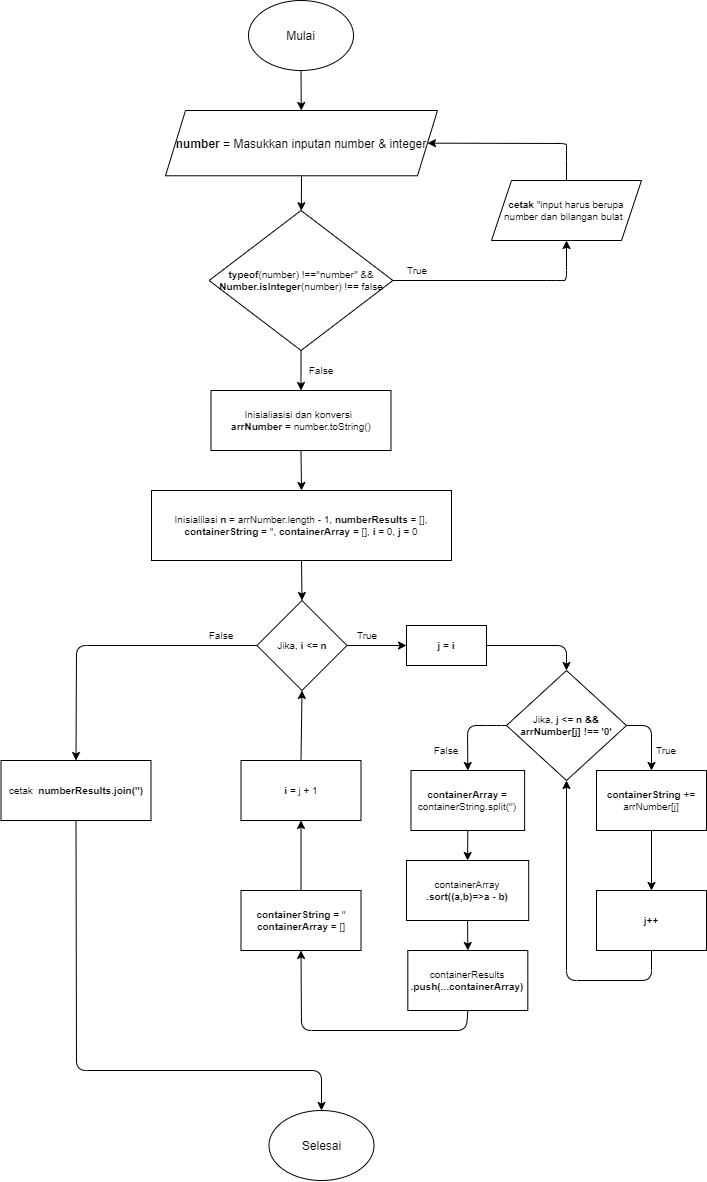

The diagram above was exported from draw.io. Its source (the exported page's mxGraphModel, read from the mxfile embedded in the PNG):
<mxGraphModel dx="1929" dy="1084" grid="1" gridSize="10" guides="1" tooltips="1" connect="1" arrows="1" fold="1" page="1" pageScale="1" pageWidth="850" pageHeight="1100" background="none" math="0" shadow="0">
  <root>
    <mxCell id="0" />
    <mxCell id="1" parent="0" />
    <mxCell id="RSISostOdNFxcPxShwAM-1" value="Mulai" style="ellipse;whiteSpace=wrap;html=1;fontSize=12;" vertex="1" parent="1">
      <mxGeometry x="372" y="10" width="105" height="70" as="geometry" />
    </mxCell>
    <mxCell id="RSISostOdNFxcPxShwAM-2" value="&lt;font style=&quot;font-size: 12px&quot;&gt;&lt;b&gt;number&lt;/b&gt; = Masukkan inputan number &amp;amp; integer&lt;/font&gt;" style="shape=parallelogram;perimeter=parallelogramPerimeter;whiteSpace=wrap;html=1;fixedSize=1;fontSize=12;align=center;" vertex="1" parent="1">
      <mxGeometry x="289" y="120" width="272" height="65.28" as="geometry" />
    </mxCell>
    <mxCell id="RSISostOdNFxcPxShwAM-4" value="" style="endArrow=classic;html=1;fontSize=17;exitX=0.5;exitY=1;exitDx=0;exitDy=0;" edge="1" parent="1" source="RSISostOdNFxcPxShwAM-1" target="RSISostOdNFxcPxShwAM-2">
      <mxGeometry width="50" height="50" relative="1" as="geometry">
        <mxPoint x="410" y="200" as="sourcePoint" />
        <mxPoint x="460" y="150" as="targetPoint" />
      </mxGeometry>
    </mxCell>
    <mxCell id="RSISostOdNFxcPxShwAM-8" value="&lt;span style=&quot;font-size: 10px&quot;&gt;&lt;b&gt;typeof&lt;/b&gt;(number) !==''number&quot; &amp;amp;&amp;amp; &lt;b&gt;Number.isInteger&lt;/b&gt;(number) !== false&lt;/span&gt;" style="rhombus;whiteSpace=wrap;html=1;fontSize=10;" vertex="1" parent="1">
      <mxGeometry x="332.63" y="220" width="183.75" height="140" as="geometry" />
    </mxCell>
    <mxCell id="RSISostOdNFxcPxShwAM-10" value="" style="endArrow=classic;html=1;fontSize=10;exitX=0.5;exitY=1;exitDx=0;exitDy=0;" edge="1" parent="1" source="RSISostOdNFxcPxShwAM-2" target="RSISostOdNFxcPxShwAM-8">
      <mxGeometry width="50" height="50" relative="1" as="geometry">
        <mxPoint x="560" y="300" as="sourcePoint" />
        <mxPoint x="610" y="250" as="targetPoint" />
      </mxGeometry>
    </mxCell>
    <mxCell id="RSISostOdNFxcPxShwAM-11" value="&lt;b&gt;cetak&lt;/b&gt; &quot;input harus berupa number dan bilangan bulat&amp;nbsp;&amp;nbsp;" style="shape=parallelogram;perimeter=parallelogramPerimeter;whiteSpace=wrap;html=1;fixedSize=1;fontSize=10;" vertex="1" parent="1">
      <mxGeometry x="615" y="190" width="150" height="60" as="geometry" />
    </mxCell>
    <mxCell id="RSISostOdNFxcPxShwAM-12" value="" style="endArrow=classic;html=1;fontSize=10;exitX=1;exitY=0.5;exitDx=0;exitDy=0;entryX=0.5;entryY=1;entryDx=0;entryDy=0;" edge="1" parent="1" source="RSISostOdNFxcPxShwAM-8" target="RSISostOdNFxcPxShwAM-11">
      <mxGeometry width="50" height="50" relative="1" as="geometry">
        <mxPoint x="560" y="290" as="sourcePoint" />
        <mxPoint x="610" y="240" as="targetPoint" />
        <Array as="points">
          <mxPoint x="680" y="290" />
          <mxPoint x="690" y="290" />
        </Array>
      </mxGeometry>
    </mxCell>
    <mxCell id="RSISostOdNFxcPxShwAM-13" value="" style="endArrow=classic;html=1;fontSize=10;exitX=0.5;exitY=0;exitDx=0;exitDy=0;entryX=1;entryY=0.5;entryDx=0;entryDy=0;" edge="1" parent="1" source="RSISostOdNFxcPxShwAM-11" target="RSISostOdNFxcPxShwAM-2">
      <mxGeometry width="50" height="50" relative="1" as="geometry">
        <mxPoint x="560" y="290" as="sourcePoint" />
        <mxPoint x="610" y="240" as="targetPoint" />
        <Array as="points">
          <mxPoint x="690" y="160" />
          <mxPoint x="690" y="153" />
        </Array>
      </mxGeometry>
    </mxCell>
    <mxCell id="RSISostOdNFxcPxShwAM-14" value="True" style="text;html=1;strokeColor=none;fillColor=none;align=center;verticalAlign=middle;whiteSpace=wrap;rounded=0;fontSize=10;" vertex="1" parent="1">
      <mxGeometry x="521" y="270" width="40" height="20" as="geometry" />
    </mxCell>
    <mxCell id="RSISostOdNFxcPxShwAM-18" value="Inisialilasi&lt;b&gt;&amp;nbsp;n &lt;/b&gt;= arrNumber.length - 1, &lt;b&gt;numberResults&lt;/b&gt; = [], &lt;b&gt;containerString&lt;/b&gt; = '', &lt;b&gt;containerArray&lt;/b&gt; = [],&lt;b&gt; i &lt;/b&gt;= 0, &lt;b&gt;j &lt;/b&gt;= 0" style="rounded=0;whiteSpace=wrap;html=1;fontSize=10;align=center;fontStyle=0" vertex="1" parent="1">
      <mxGeometry x="275" y="500" width="300" height="70" as="geometry" />
    </mxCell>
    <mxCell id="RSISostOdNFxcPxShwAM-19" value="" style="endArrow=classic;html=1;fontSize=10;exitX=0.5;exitY=1;exitDx=0;exitDy=0;entryX=0.5;entryY=0;entryDx=0;entryDy=0;" edge="1" parent="1" source="RSISostOdNFxcPxShwAM-8" target="RSISostOdNFxcPxShwAM-59">
      <mxGeometry width="50" height="50" relative="1" as="geometry">
        <mxPoint x="530" y="460" as="sourcePoint" />
        <mxPoint x="580" y="410" as="targetPoint" />
      </mxGeometry>
    </mxCell>
    <mxCell id="RSISostOdNFxcPxShwAM-20" value="False" style="text;html=1;strokeColor=none;fillColor=none;align=center;verticalAlign=middle;whiteSpace=wrap;rounded=0;fontSize=10;" vertex="1" parent="1">
      <mxGeometry x="425" y="370" width="40" height="20" as="geometry" />
    </mxCell>
    <mxCell id="RSISostOdNFxcPxShwAM-24" value="Jika, &lt;b&gt;i &amp;lt;= n&lt;/b&gt;" style="rhombus;whiteSpace=wrap;html=1;fontSize=10;align=center;" vertex="1" parent="1">
      <mxGeometry x="380.5" y="610" width="90" height="90" as="geometry" />
    </mxCell>
    <mxCell id="RSISostOdNFxcPxShwAM-25" value="" style="endArrow=classic;html=1;fontSize=10;exitX=0.5;exitY=1;exitDx=0;exitDy=0;entryX=0.5;entryY=0;entryDx=0;entryDy=0;" edge="1" parent="1" source="RSISostOdNFxcPxShwAM-18" target="RSISostOdNFxcPxShwAM-24">
      <mxGeometry width="50" height="50" relative="1" as="geometry">
        <mxPoint x="425.5" y="589.9999999999999" as="sourcePoint" />
        <mxPoint x="425" y="610" as="targetPoint" />
      </mxGeometry>
    </mxCell>
    <mxCell id="RSISostOdNFxcPxShwAM-26" value="&lt;b&gt;j = i&lt;/b&gt;" style="rounded=0;whiteSpace=wrap;html=1;fontSize=10;align=center;" vertex="1" parent="1">
      <mxGeometry x="530" y="635" width="80" height="40" as="geometry" />
    </mxCell>
    <mxCell id="RSISostOdNFxcPxShwAM-27" value="" style="endArrow=classic;html=1;fontSize=10;exitX=1;exitY=0.5;exitDx=0;exitDy=0;entryX=0;entryY=0.5;entryDx=0;entryDy=0;" edge="1" parent="1" source="RSISostOdNFxcPxShwAM-24" target="RSISostOdNFxcPxShwAM-26">
      <mxGeometry width="50" height="50" relative="1" as="geometry">
        <mxPoint x="460" y="670" as="sourcePoint" />
        <mxPoint x="510" y="620" as="targetPoint" />
      </mxGeometry>
    </mxCell>
    <mxCell id="RSISostOdNFxcPxShwAM-28" value="True" style="text;html=1;strokeColor=none;fillColor=none;align=center;verticalAlign=middle;whiteSpace=wrap;rounded=0;fontSize=10;" vertex="1" parent="1">
      <mxGeometry x="470.5" y="635" width="40" height="20" as="geometry" />
    </mxCell>
    <mxCell id="RSISostOdNFxcPxShwAM-29" value="Jika, &lt;b&gt;j &amp;lt;= n &amp;amp;&amp;amp; arrNumber[j] !== '0'&lt;/b&gt;" style="rhombus;whiteSpace=wrap;html=1;fontSize=10;align=center;" vertex="1" parent="1">
      <mxGeometry x="630" y="680" width="120" height="110" as="geometry" />
    </mxCell>
    <mxCell id="RSISostOdNFxcPxShwAM-30" value="" style="endArrow=classic;html=1;fontSize=10;exitX=1;exitY=0.5;exitDx=0;exitDy=0;entryX=0.5;entryY=0;entryDx=0;entryDy=0;" edge="1" parent="1" source="RSISostOdNFxcPxShwAM-26" target="RSISostOdNFxcPxShwAM-29">
      <mxGeometry width="50" height="50" relative="1" as="geometry">
        <mxPoint x="500" y="620" as="sourcePoint" />
        <mxPoint x="550" y="570" as="targetPoint" />
        <Array as="points">
          <mxPoint x="690" y="655" />
        </Array>
      </mxGeometry>
    </mxCell>
    <mxCell id="RSISostOdNFxcPxShwAM-31" value="&lt;b&gt;containerString &lt;/b&gt;+= arrNumber[j]" style="rounded=0;whiteSpace=wrap;html=1;fontSize=10;align=center;" vertex="1" parent="1">
      <mxGeometry x="720" y="780" width="110" height="60" as="geometry" />
    </mxCell>
    <mxCell id="RSISostOdNFxcPxShwAM-32" value="" style="endArrow=classic;html=1;fontSize=10;exitX=1;exitY=0.5;exitDx=0;exitDy=0;entryX=0.5;entryY=0;entryDx=0;entryDy=0;" edge="1" parent="1" source="RSISostOdNFxcPxShwAM-29" target="RSISostOdNFxcPxShwAM-31">
      <mxGeometry width="50" height="50" relative="1" as="geometry">
        <mxPoint x="500" y="780" as="sourcePoint" />
        <mxPoint x="550" y="730" as="targetPoint" />
        <Array as="points">
          <mxPoint x="775" y="735" />
        </Array>
      </mxGeometry>
    </mxCell>
    <mxCell id="RSISostOdNFxcPxShwAM-33" value="True" style="text;html=1;strokeColor=none;fillColor=none;align=center;verticalAlign=middle;whiteSpace=wrap;rounded=0;fontSize=10;" vertex="1" parent="1">
      <mxGeometry x="770" y="750" width="40" height="20" as="geometry" />
    </mxCell>
    <mxCell id="RSISostOdNFxcPxShwAM-36" value="&lt;b&gt;j++&lt;/b&gt;" style="rounded=0;whiteSpace=wrap;html=1;fontSize=10;align=center;" vertex="1" parent="1">
      <mxGeometry x="720" y="900" width="110" height="60" as="geometry" />
    </mxCell>
    <mxCell id="RSISostOdNFxcPxShwAM-37" value="" style="endArrow=classic;html=1;fontSize=10;exitX=0.5;exitY=1;exitDx=0;exitDy=0;entryX=0.5;entryY=0;entryDx=0;entryDy=0;" edge="1" parent="1" source="RSISostOdNFxcPxShwAM-31" target="RSISostOdNFxcPxShwAM-36">
      <mxGeometry width="50" height="50" relative="1" as="geometry">
        <mxPoint x="500" y="940" as="sourcePoint" />
        <mxPoint x="550" y="890" as="targetPoint" />
      </mxGeometry>
    </mxCell>
    <mxCell id="RSISostOdNFxcPxShwAM-38" value="" style="endArrow=classic;html=1;fontSize=10;exitX=0.5;exitY=1;exitDx=0;exitDy=0;entryX=0.5;entryY=1;entryDx=0;entryDy=0;" edge="1" parent="1" source="RSISostOdNFxcPxShwAM-36" target="RSISostOdNFxcPxShwAM-29">
      <mxGeometry width="50" height="50" relative="1" as="geometry">
        <mxPoint x="500" y="940" as="sourcePoint" />
        <mxPoint x="550" y="890" as="targetPoint" />
        <Array as="points">
          <mxPoint x="775" y="990" />
          <mxPoint x="690" y="990" />
        </Array>
      </mxGeometry>
    </mxCell>
    <mxCell id="RSISostOdNFxcPxShwAM-39" value="&lt;b&gt;containerArray = &lt;/b&gt;containerString.split('')" style="rounded=0;whiteSpace=wrap;html=1;fontSize=10;align=center;" vertex="1" parent="1">
      <mxGeometry x="534.5" y="780" width="113.62" height="60" as="geometry" />
    </mxCell>
    <mxCell id="RSISostOdNFxcPxShwAM-40" value="" style="endArrow=classic;html=1;fontSize=10;exitX=0;exitY=0.5;exitDx=0;exitDy=0;entryX=0.5;entryY=0;entryDx=0;entryDy=0;" edge="1" parent="1" source="RSISostOdNFxcPxShwAM-29" target="RSISostOdNFxcPxShwAM-39">
      <mxGeometry width="50" height="50" relative="1" as="geometry">
        <mxPoint x="500" y="850" as="sourcePoint" />
        <mxPoint x="550" y="800" as="targetPoint" />
        <Array as="points">
          <mxPoint x="620" y="735" />
          <mxPoint x="591" y="735" />
        </Array>
      </mxGeometry>
    </mxCell>
    <mxCell id="RSISostOdNFxcPxShwAM-41" value="False" style="text;html=1;strokeColor=none;fillColor=none;align=center;verticalAlign=middle;whiteSpace=wrap;rounded=0;fontSize=10;" vertex="1" parent="1">
      <mxGeometry x="550" y="750" width="40" height="20" as="geometry" />
    </mxCell>
    <mxCell id="RSISostOdNFxcPxShwAM-43" value="containerArray&lt;br&gt;&lt;b&gt;.sort((a,b)=&amp;gt;a - b)&lt;/b&gt;" style="rounded=0;whiteSpace=wrap;html=1;fontSize=10;align=center;" vertex="1" parent="1">
      <mxGeometry x="530" y="870" width="122.19" height="60" as="geometry" />
    </mxCell>
    <mxCell id="RSISostOdNFxcPxShwAM-44" value="" style="endArrow=classic;html=1;fontSize=10;exitX=0.5;exitY=1;exitDx=0;exitDy=0;entryX=0.5;entryY=0;entryDx=0;entryDy=0;" edge="1" parent="1" source="RSISostOdNFxcPxShwAM-39" target="RSISostOdNFxcPxShwAM-43">
      <mxGeometry width="50" height="50" relative="1" as="geometry">
        <mxPoint x="500" y="930" as="sourcePoint" />
        <mxPoint x="550" y="880" as="targetPoint" />
      </mxGeometry>
    </mxCell>
    <mxCell id="RSISostOdNFxcPxShwAM-45" value="&lt;b&gt;containerString &lt;/b&gt;= ''&lt;br&gt;&lt;b&gt;containerArray &lt;/b&gt;= []&lt;br&gt;" style="rounded=0;whiteSpace=wrap;html=1;fontSize=10;align=center;" vertex="1" parent="1">
      <mxGeometry x="364.4999999999999" y="900" width="120" height="60" as="geometry" />
    </mxCell>
    <mxCell id="RSISostOdNFxcPxShwAM-46" value="&lt;b&gt;i &lt;/b&gt;= j + 1" style="rounded=0;whiteSpace=wrap;html=1;fontSize=10;align=center;" vertex="1" parent="1">
      <mxGeometry x="364.5" y="770" width="120" height="60" as="geometry" />
    </mxCell>
    <mxCell id="RSISostOdNFxcPxShwAM-49" value="" style="endArrow=classic;html=1;fontSize=10;exitX=0.5;exitY=1;exitDx=0;exitDy=0;entryX=0.5;entryY=1;entryDx=0;entryDy=0;" edge="1" parent="1" source="RSISostOdNFxcPxShwAM-62" target="RSISostOdNFxcPxShwAM-45">
      <mxGeometry width="50" height="50" relative="1" as="geometry">
        <mxPoint x="591" y="1030" as="sourcePoint" />
        <mxPoint x="426" y="970" as="targetPoint" />
        <Array as="points">
          <mxPoint x="590" y="1040" />
          <mxPoint x="425" y="1040" />
        </Array>
      </mxGeometry>
    </mxCell>
    <mxCell id="RSISostOdNFxcPxShwAM-50" value="" style="endArrow=classic;html=1;fontSize=10;exitX=0.5;exitY=0;exitDx=0;exitDy=0;entryX=0.5;entryY=1;entryDx=0;entryDy=0;" edge="1" parent="1" source="RSISostOdNFxcPxShwAM-46" target="RSISostOdNFxcPxShwAM-24">
      <mxGeometry width="50" height="50" relative="1" as="geometry">
        <mxPoint x="500" y="750" as="sourcePoint" />
        <mxPoint x="550" y="700" as="targetPoint" />
      </mxGeometry>
    </mxCell>
    <mxCell id="RSISostOdNFxcPxShwAM-51" value="cetak&amp;nbsp;&lt;b&gt;&amp;nbsp;numberResults.join('')&lt;/b&gt;" style="rounded=0;whiteSpace=wrap;html=1;fontSize=10;align=center;" vertex="1" parent="1">
      <mxGeometry x="124.5" y="770" width="150" height="60" as="geometry" />
    </mxCell>
    <mxCell id="RSISostOdNFxcPxShwAM-52" value="" style="endArrow=classic;html=1;fontSize=10;exitX=0;exitY=0.5;exitDx=0;exitDy=0;entryX=0.5;entryY=0;entryDx=0;entryDy=0;" edge="1" parent="1" source="RSISostOdNFxcPxShwAM-24" target="RSISostOdNFxcPxShwAM-51">
      <mxGeometry width="50" height="50" relative="1" as="geometry">
        <mxPoint x="270" y="740" as="sourcePoint" />
        <mxPoint x="320" y="690" as="targetPoint" />
        <Array as="points">
          <mxPoint x="200" y="655" />
        </Array>
      </mxGeometry>
    </mxCell>
    <mxCell id="RSISostOdNFxcPxShwAM-53" value="False" style="text;html=1;strokeColor=none;fillColor=none;align=center;verticalAlign=middle;whiteSpace=wrap;rounded=0;fontSize=10;" vertex="1" parent="1">
      <mxGeometry x="324.5" y="635" width="40" height="20" as="geometry" />
    </mxCell>
    <mxCell id="RSISostOdNFxcPxShwAM-56" value="Selesai" style="ellipse;whiteSpace=wrap;html=1;fontSize=12;" vertex="1" parent="1">
      <mxGeometry x="392.5" y="1120" width="105" height="70" as="geometry" />
    </mxCell>
    <mxCell id="RSISostOdNFxcPxShwAM-57" value="" style="endArrow=classic;html=1;fontSize=10;exitX=0.5;exitY=1;exitDx=0;exitDy=0;entryX=0.5;entryY=0;entryDx=0;entryDy=0;" edge="1" parent="1" source="RSISostOdNFxcPxShwAM-51" target="RSISostOdNFxcPxShwAM-56">
      <mxGeometry width="50" height="50" relative="1" as="geometry">
        <mxPoint x="370" y="870" as="sourcePoint" />
        <mxPoint x="200" y="1090" as="targetPoint" />
        <Array as="points">
          <mxPoint x="200" y="1080" />
          <mxPoint x="445" y="1080" />
        </Array>
      </mxGeometry>
    </mxCell>
    <mxCell id="RSISostOdNFxcPxShwAM-59" value="Inisialiasisi dan konversi&amp;nbsp; &lt;br&gt;&lt;b&gt;arrNumber &lt;/b&gt;= number.toString()" style="rounded=0;whiteSpace=wrap;html=1;fontSize=10;align=center;" vertex="1" parent="1">
      <mxGeometry x="334.5" y="400" width="180" height="60" as="geometry" />
    </mxCell>
    <mxCell id="RSISostOdNFxcPxShwAM-60" value="" style="endArrow=classic;html=1;fontSize=10;exitX=0.5;exitY=1;exitDx=0;exitDy=0;entryX=0.5;entryY=0;entryDx=0;entryDy=0;" edge="1" parent="1" source="RSISostOdNFxcPxShwAM-59" target="RSISostOdNFxcPxShwAM-18">
      <mxGeometry width="50" height="50" relative="1" as="geometry">
        <mxPoint x="470" y="450" as="sourcePoint" />
        <mxPoint x="520" y="400" as="targetPoint" />
      </mxGeometry>
    </mxCell>
    <mxCell id="RSISostOdNFxcPxShwAM-62" value="containerResults&lt;br&gt;&lt;b&gt;.push(...containerArray)&lt;/b&gt;" style="rounded=0;whiteSpace=wrap;html=1;fontSize=10;align=center;" vertex="1" parent="1">
      <mxGeometry x="531.31" y="960" width="120" height="60" as="geometry" />
    </mxCell>
    <mxCell id="RSISostOdNFxcPxShwAM-63" value="" style="endArrow=classic;html=1;fontSize=10;entryX=0.5;entryY=1;entryDx=0;entryDy=0;exitX=0.5;exitY=0;exitDx=0;exitDy=0;" edge="1" parent="1" source="RSISostOdNFxcPxShwAM-45" target="RSISostOdNFxcPxShwAM-46">
      <mxGeometry width="50" height="50" relative="1" as="geometry">
        <mxPoint x="425" y="890" as="sourcePoint" />
        <mxPoint x="320" y="890" as="targetPoint" />
      </mxGeometry>
    </mxCell>
    <mxCell id="RSISostOdNFxcPxShwAM-64" value="" style="endArrow=classic;html=1;fontSize=10;exitX=0.5;exitY=1;exitDx=0;exitDy=0;entryX=0.5;entryY=0;entryDx=0;entryDy=0;" edge="1" parent="1" source="RSISostOdNFxcPxShwAM-43" target="RSISostOdNFxcPxShwAM-62">
      <mxGeometry width="50" height="50" relative="1" as="geometry">
        <mxPoint x="480" y="950" as="sourcePoint" />
        <mxPoint x="530" y="900" as="targetPoint" />
      </mxGeometry>
    </mxCell>
  </root>
</mxGraphModel>